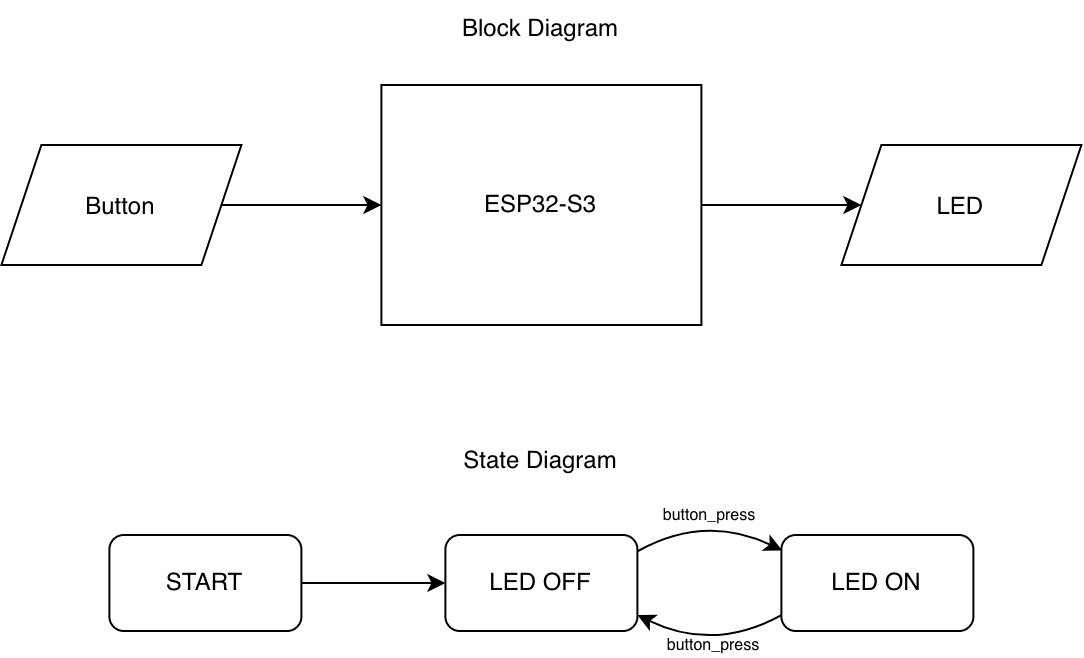

The diagram above was exported from draw.io. Its source (the exported page's mxGraphModel, read from the mxfile embedded in the PNG):
<mxGraphModel dx="744" dy="438" grid="0" gridSize="10" guides="1" tooltips="1" connect="1" arrows="1" fold="1" page="1" pageScale="1" pageWidth="850" pageHeight="1100" background="light-dark(#ffffff, #121212)" math="0" shadow="0">
  <root>
    <mxCell id="0" />
    <mxCell id="1" parent="0" />
    <mxCell id="MWjilXtzguYvZ2LtF4Dh-8" edge="1" parent="1" source="cUIqxzdC_3gfySrqS-j2-1" style="edgeStyle=orthogonalEdgeStyle;rounded=0;orthogonalLoop=1;jettySize=auto;html=1;" target="MWjilXtzguYvZ2LtF4Dh-7" value="">
      <mxGeometry relative="1" as="geometry" />
    </mxCell>
    <mxCell id="cUIqxzdC_3gfySrqS-j2-1" parent="1" style="rounded=0;whiteSpace=wrap;html=1;fontFamily=Helvetica;" value="ESP32-S3" vertex="1">
      <mxGeometry height="120" width="160" x="345" y="87" as="geometry" />
    </mxCell>
    <mxCell id="MWjilXtzguYvZ2LtF4Dh-6" edge="1" parent="1" source="MWjilXtzguYvZ2LtF4Dh-5" style="edgeStyle=orthogonalEdgeStyle;rounded=0;orthogonalLoop=1;jettySize=auto;html=1;entryX=0;entryY=0.5;entryDx=0;entryDy=0;" target="cUIqxzdC_3gfySrqS-j2-1">
      <mxGeometry relative="1" as="geometry" />
    </mxCell>
    <mxCell id="MWjilXtzguYvZ2LtF4Dh-5" parent="1" style="shape=parallelogram;perimeter=parallelogramPerimeter;whiteSpace=wrap;html=1;shapeInside=1;fixedSize=1;rounded=0;" value="&lt;div&gt;Button&lt;/div&gt;" vertex="1">
      <mxGeometry height="60" width="120" x="155" y="117" as="geometry" />
    </mxCell>
    <mxCell id="MWjilXtzguYvZ2LtF4Dh-7" parent="1" style="shape=parallelogram;perimeter=parallelogramPerimeter;whiteSpace=wrap;html=1;shapeInside=1;fixedSize=1;rounded=0;" value="LED&lt;div&gt;&lt;br/&gt;&lt;/div&gt;" vertex="1">
      <mxGeometry height="60" width="120" x="575" y="117" as="geometry" />
    </mxCell>
    <mxCell id="O3l6btIFQVsHY09eCaVT-42" edge="1" parent="1" source="O3l6btIFQVsHY09eCaVT-34" style="edgeStyle=orthogonalEdgeStyle;curved=1;rounded=0;orthogonalLoop=1;jettySize=auto;html=1;exitX=1;exitY=0.5;exitDx=0;exitDy=0;entryX=0;entryY=0.5;entryDx=0;entryDy=0;" target="O3l6btIFQVsHY09eCaVT-36">
      <mxGeometry relative="1" as="geometry" />
    </mxCell>
    <mxCell id="O3l6btIFQVsHY09eCaVT-34" parent="1" style="rounded=1;whiteSpace=wrap;html=1;" value="START" vertex="1">
      <mxGeometry height="48" width="96" x="209" y="312" as="geometry" />
    </mxCell>
    <mxCell id="O3l6btIFQVsHY09eCaVT-35" parent="1" style="rounded=1;whiteSpace=wrap;html=1;" value="LED ON" vertex="1">
      <mxGeometry height="48" width="96" x="545" y="312" as="geometry" />
    </mxCell>
    <mxCell id="O3l6btIFQVsHY09eCaVT-36" parent="1" style="rounded=1;whiteSpace=wrap;html=1;" value="LED OFF" vertex="1">
      <mxGeometry height="48" width="96" x="377" y="312" as="geometry" />
    </mxCell>
    <mxCell id="O3l6btIFQVsHY09eCaVT-40" parent="1" style="text;html=1;whiteSpace=wrap;strokeColor=none;fillColor=none;align=center;verticalAlign=middle;rounded=0;" value="Block Diagram" vertex="1">
      <mxGeometry height="30" width="100" x="375" y="44" as="geometry" />
    </mxCell>
    <mxCell id="O3l6btIFQVsHY09eCaVT-41" parent="1" style="text;html=1;whiteSpace=wrap;strokeColor=none;fillColor=none;align=center;verticalAlign=middle;rounded=0;" value="State Diagram" vertex="1">
      <mxGeometry height="30" width="100" x="375" y="260" as="geometry" />
    </mxCell>
    <mxCell id="O3l6btIFQVsHY09eCaVT-50" edge="1" parent="1" source="O3l6btIFQVsHY09eCaVT-36" style="endArrow=classic;html=1;rounded=0;curved=1;entryX=0.004;entryY=0.16;entryDx=0;entryDy=0;entryPerimeter=0;exitX=1;exitY=0.171;exitDx=0;exitDy=0;exitPerimeter=0;" target="O3l6btIFQVsHY09eCaVT-35" value="">
      <mxGeometry height="50" relative="1" width="50" as="geometry">
        <Array as="points">
          <mxPoint x="506.6" y="301.41" />
        </Array>
        <mxPoint x="455" y="355" as="sourcePoint" />
        <mxPoint x="505" y="305" as="targetPoint" />
      </mxGeometry>
    </mxCell>
    <mxCell id="O3l6btIFQVsHY09eCaVT-53" connectable="0" parent="O3l6btIFQVsHY09eCaVT-50" style="edgeLabel;html=1;align=center;verticalAlign=middle;resizable=0;points=[];labelBackgroundColor=none;" value="&lt;font style=&quot;font-size: 8px;&quot;&gt;button_press&lt;/font&gt;" vertex="1">
      <mxGeometry relative="1" x="0.1258" y="-6" as="geometry">
        <mxPoint x="-2" y="-9" as="offset" />
      </mxGeometry>
    </mxCell>
    <mxCell id="O3l6btIFQVsHY09eCaVT-54" connectable="0" parent="O3l6btIFQVsHY09eCaVT-50" style="edgeLabel;html=1;align=center;verticalAlign=middle;resizable=0;points=[];labelBackgroundColor=none;" value="&lt;span style=&quot;font-size: 8px;&quot;&gt;button_press&lt;/span&gt;" vertex="1">
      <mxGeometry relative="1" x="0.1258" y="-6" as="geometry">
        <mxPoint y="56" as="offset" />
      </mxGeometry>
    </mxCell>
    <mxCell id="O3l6btIFQVsHY09eCaVT-51" edge="1" parent="1" style="endArrow=classic;html=1;rounded=0;curved=1;entryX=0.004;entryY=0.16;entryDx=0;entryDy=0;entryPerimeter=0;exitX=1;exitY=0.171;exitDx=0;exitDy=0;exitPerimeter=0;" value="">
      <mxGeometry height="50" relative="1" width="50" as="geometry">
        <Array as="points">
          <mxPoint x="511.4" y="370.59000000000003" />
        </Array>
        <mxPoint x="545" y="352.0000000000001" as="sourcePoint" />
        <mxPoint x="473" y="352.0000000000001" as="targetPoint" />
      </mxGeometry>
    </mxCell>
  </root>
</mxGraphModel>